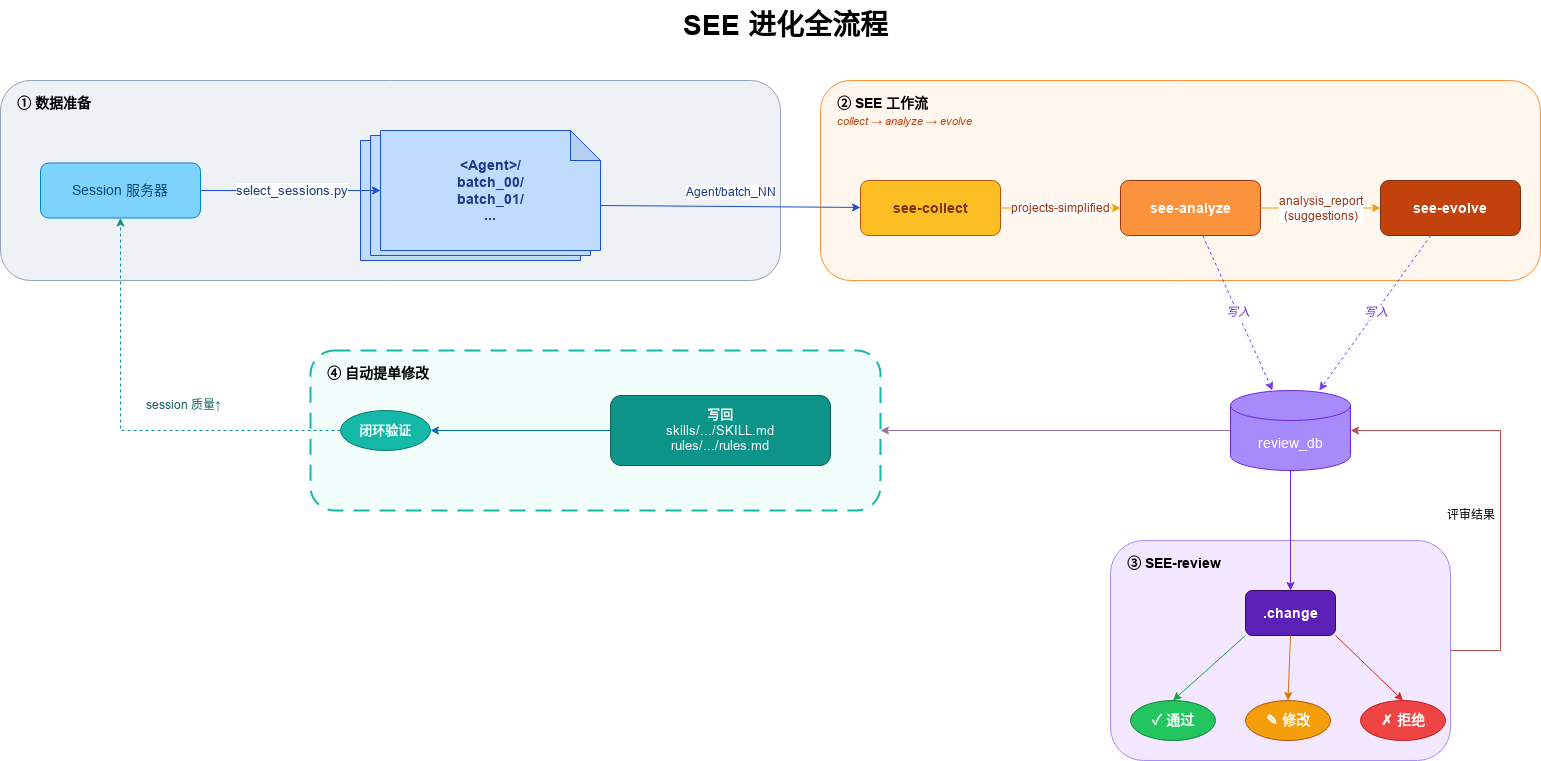

The diagram above was exported from draw.io. Its source (the exported page's mxGraphModel, read from the mxfile embedded in the PNG):
<mxGraphModel dx="1673" dy="1022" grid="1" gridSize="10" guides="1" tooltips="1" connect="1" arrows="1" fold="1" page="1" pageScale="1" pageWidth="1654" pageHeight="1169" math="0" shadow="0">
  <root>
    <mxCell id="0" />
    <mxCell id="1" parent="0" />
    <mxCell id="c3" value="&lt;b&gt;③ SEE-review&lt;/b&gt;" style="rounded=1;whiteSpace=wrap;html=1;fillColor=#f3e8ff;strokeColor=#a78bfa;verticalAlign=top;align=left;spacingLeft=15;spacingTop=8;fontSize=14" parent="1" vertex="1">
      <mxGeometry x="1150" y="560" width="340" height="220" as="geometry" />
    </mxCell>
    <mxCell id="title" value="&lt;b&gt;SEE 进化全流程&lt;/b&gt;" style="text;html=1;align=center;verticalAlign=middle;fontSize=28;fontStyle=1" parent="1" vertex="1">
      <mxGeometry x="600" y="20" width="450" height="50" as="geometry" />
    </mxCell>
    <mxCell id="c1" value="&lt;b&gt;① 数据准备&lt;/b&gt;" style="rounded=1;whiteSpace=wrap;html=1;fillColor=#eef2f7;strokeColor=#94a3b8;verticalAlign=top;align=left;spacingLeft=15;spacingTop=8;fontSize=14" parent="1" vertex="1">
      <mxGeometry x="40" y="100" width="780" height="200" as="geometry" />
    </mxCell>
    <mxCell id="session" value="Session 服务器" style="rounded=1;whiteSpace=wrap;html=1;fillColor=#7dd3fc;strokeColor=#0284c7;fontColor=#0c4a6e;fontSize=14" parent="1" vertex="1">
      <mxGeometry x="80" y="182.5" width="160" height="55" as="geometry" />
    </mxCell>
    <mxCell id="batch1" value="" style="shape=note;whiteSpace=wrap;html=1;backgroundOutline=1;darkOpacity=0.05;fillColor=#bfdbfe;strokeColor=#1d4ed8;fontSize=14" parent="1" vertex="1">
      <mxGeometry x="400" y="160" width="220" height="120" as="geometry" />
    </mxCell>
    <mxCell id="batch2" value="" style="shape=note;whiteSpace=wrap;html=1;backgroundOutline=1;darkOpacity=0.05;fillColor=#bfdbfe;strokeColor=#1d4ed8;fontSize=14" parent="1" vertex="1">
      <mxGeometry x="410" y="155" width="220" height="120" as="geometry" />
    </mxCell>
    <mxCell id="batch3" value="&lt;b&gt;&amp;lt;Agent&amp;gt;/&lt;br&gt;batch_00/&lt;br&gt;batch_01/&lt;br&gt;...&lt;/b&gt;" style="shape=note;whiteSpace=wrap;html=1;backgroundOutline=1;darkOpacity=0.05;fillColor=#bfdbfe;strokeColor=#1d4ed8;fontColor=#1e3a8a;fontSize=14;align=center" parent="1" vertex="1">
      <mxGeometry x="420" y="150" width="220" height="120" as="geometry" />
    </mxCell>
    <mxCell id="e1" value="select_sessions.py" style="endArrow=classic;html=1;rounded=0;strokeColor=#1d4ed8;fontColor=#1e3a8a;fontSize=13;labelBackgroundColor=#ffffff" parent="1" source="session" target="batch3" edge="1">
      <mxGeometry relative="1" as="geometry" />
    </mxCell>
    <mxCell id="c2" value="&lt;b&gt;② SEE 工作流&lt;/b&gt;&lt;br&gt;&lt;i style=&quot;color:#c2410c;font-size:11px&quot;&gt;collect → analyze → evolve&lt;/i&gt;" style="rounded=1;whiteSpace=wrap;html=1;fillColor=#fff7ed;strokeColor=#fb923c;verticalAlign=top;align=left;spacingLeft=15;spacingTop=8;fontSize=14" parent="1" vertex="1">
      <mxGeometry x="860" y="100" width="720" height="200" as="geometry" />
    </mxCell>
    <mxCell id="see_collect" value="see-collect" style="rounded=1;whiteSpace=wrap;html=1;fillColor=#fbbf24;strokeColor=#b45309;fontColor=#78350f;fontSize=14;fontStyle=1" parent="1" vertex="1">
      <mxGeometry x="900" y="200" width="140" height="55" as="geometry" />
    </mxCell>
    <mxCell id="see_analyze" value="see-analyze" style="rounded=1;whiteSpace=wrap;html=1;fillColor=#fb923c;strokeColor=#9a3412;fontColor=#ffffff;fontSize=14;fontStyle=1" parent="1" vertex="1">
      <mxGeometry x="1160" y="200" width="140" height="55" as="geometry" />
    </mxCell>
    <mxCell id="see_evolve" value="see-evolve" style="rounded=1;whiteSpace=wrap;html=1;fillColor=#c2410c;strokeColor=#7c2d12;fontColor=#ffffff;fontSize=14;fontStyle=1" parent="1" vertex="1">
      <mxGeometry x="1420" y="200" width="140" height="55" as="geometry" />
    </mxCell>
    <mxCell id="e2" value="projects-simplified" style="endArrow=classic;html=1;rounded=0;strokeColor=#f59e0b;fontColor=#9a3412;fontSize=12;labelBackgroundColor=#ffffff" parent="1" source="see_collect" target="see_analyze" edge="1">
      <mxGeometry relative="1" as="geometry" />
    </mxCell>
    <mxCell id="e3" value="analysis_report&#10;(suggestions)" style="endArrow=classic;html=1;rounded=0;strokeColor=#f59e0b;fontColor=#9a3412;fontSize=12;labelBackgroundColor=#ffffff" parent="1" source="see_analyze" target="see_evolve" edge="1">
      <mxGeometry relative="1" as="geometry" />
    </mxCell>
    <mxCell id="e4" value="Agent/batch_NN" style="endArrow=classic;html=1;rounded=0;strokeColor=#1d4ed8;fontColor=#1e3a8a;fontSize=12;labelBackgroundColor=#ffffff;exitX=0;exitY=0;exitDx=220;exitDy=75;exitPerimeter=0;" parent="1" source="batch3" target="see_collect" edge="1">
      <mxGeometry x="-0.0072" y="14" relative="1" as="geometry">
        <mxPoint as="offset" />
      </mxGeometry>
    </mxCell>
    <mxCell id="BFRVOBt8t60l0IZaKFjF-2" value="" style="edgeStyle=orthogonalEdgeStyle;rounded=0;orthogonalLoop=1;jettySize=auto;html=1;entryX=1;entryY=0.5;entryDx=0;entryDy=0;fillColor=#e1d5e7;strokeColor=#9673a6;" edge="1" parent="1" source="review_db" target="c4">
      <mxGeometry relative="1" as="geometry">
        <mxPoint x="1169.9999999999995" y="450" as="targetPoint" />
      </mxGeometry>
    </mxCell>
    <mxCell id="review_db" value="review_db" style="shape=cylinder3;whiteSpace=wrap;html=1;boundedLbl=1;backgroundOutline=1;size=15;fillColor=#a78bfa;strokeColor=#6d28d9;fontColor=#ffffff;fontSize=14" parent="1" vertex="1">
      <mxGeometry x="1270" y="410" width="120" height="80" as="geometry" />
    </mxCell>
    <mxCell id="e5" value="写入" style="endArrow=classic;html=1;rounded=0;dashed=1;strokeColor=#7c3aed;fontColor=#6d28d9;fontSize=12;fontStyle=2;labelBackgroundColor=#ffffff" parent="1" source="see_analyze" target="review_db" edge="1">
      <mxGeometry relative="1" as="geometry" />
    </mxCell>
    <mxCell id="e6" value="写入" style="endArrow=classic;html=1;rounded=0;dashed=1;strokeColor=#7c3aed;fontColor=#6d28d9;fontSize=12;fontStyle=2;labelBackgroundColor=#ffffff" parent="1" source="see_evolve" target="review_db" edge="1">
      <mxGeometry relative="1" as="geometry" />
    </mxCell>
    <mxCell id="e7" style="endArrow=classic;html=1;rounded=0;strokeColor=#6d28d9;exitX=0.5;exitY=1;exitDx=0;exitDy=0;exitPerimeter=0;" parent="1" source="review_db" target="change" edge="1">
      <mxGeometry relative="1" as="geometry">
        <mxPoint x="1400" y="459.9999999999998" as="sourcePoint" />
      </mxGeometry>
    </mxCell>
    <mxCell id="change" value=".change" style="rounded=1;whiteSpace=wrap;html=1;fillColor=#5b21b6;strokeColor=#3b0764;fontColor=#ffffff;fontSize=14;fontStyle=1" parent="1" vertex="1">
      <mxGeometry x="1285" y="610" width="90" height="45" as="geometry" />
    </mxCell>
    <mxCell id="pass" value="✓ 通过" style="ellipse;whiteSpace=wrap;html=1;fillColor=#22c55e;strokeColor=#15803d;fontColor=#ffffff;fontSize=14;fontStyle=1" parent="1" vertex="1">
      <mxGeometry x="1170" y="720" width="85" height="40" as="geometry" />
    </mxCell>
    <mxCell id="modify" value="✎ 修改" style="ellipse;whiteSpace=wrap;html=1;fillColor=#f59e0b;strokeColor=#b45309;fontColor=#ffffff;fontSize=14;fontStyle=1" parent="1" vertex="1">
      <mxGeometry x="1285" y="720" width="85" height="40" as="geometry" />
    </mxCell>
    <mxCell id="reject" value="✗ 拒绝" style="ellipse;whiteSpace=wrap;html=1;fillColor=#ef4444;strokeColor=#b91c1c;fontColor=#ffffff;fontSize=14;fontStyle=1" parent="1" vertex="1">
      <mxGeometry x="1400" y="720" width="85" height="40" as="geometry" />
    </mxCell>
    <mxCell id="e9" style="endArrow=classic;html=1;rounded=0;strokeColor=#16a34a;exitX=0;exitY=1;entryX=0.5;entryY=0;exitDx=0;exitDy=0;" parent="1" source="change" target="pass" edge="1">
      <mxGeometry relative="1" as="geometry">
        <mxPoint x="1290" y="679.9999999999998" as="sourcePoint" />
      </mxGeometry>
    </mxCell>
    <mxCell id="e10" style="endArrow=classic;html=1;rounded=0;strokeColor=#d97706;exitX=0.5;exitY=1;entryX=0.5;entryY=0;exitDx=0;exitDy=0;" parent="1" source="change" target="modify" edge="1">
      <mxGeometry relative="1" as="geometry">
        <mxPoint x="1330" y="679.9999999999998" as="sourcePoint" />
      </mxGeometry>
    </mxCell>
    <mxCell id="e11" style="endArrow=classic;html=1;rounded=0;strokeColor=#dc2626;exitX=1;exitY=1;entryX=0.5;entryY=0;exitDx=0;exitDy=0;" parent="1" source="change" target="reject" edge="1">
      <mxGeometry relative="1" as="geometry">
        <mxPoint x="1370" y="679.9999999999998" as="sourcePoint" />
      </mxGeometry>
    </mxCell>
    <mxCell id="c4" value="&lt;b&gt;④ 自动提单修改&lt;/b&gt;" style="rounded=1;whiteSpace=wrap;html=1;fillColor=#f0fdfa;strokeColor=#14b8a6;dashed=1;dashPattern=8 5;verticalAlign=top;align=left;spacingLeft=15;spacingTop=8;fontSize=14;strokeWidth=2" parent="1" vertex="1">
      <mxGeometry x="350" y="370" width="570" height="160" as="geometry" />
    </mxCell>
    <mxCell id="close_loop" value="闭环验证" style="ellipse;whiteSpace=wrap;html=1;fillColor=#14b8a6;strokeColor=#0f766e;fontColor=#ffffff;fontSize=13;fontStyle=1" parent="1" vertex="1">
      <mxGeometry x="380" y="430" width="90" height="40" as="geometry" />
    </mxCell>
    <mxCell id="BFRVOBt8t60l0IZaKFjF-8" value="" style="edgeStyle=orthogonalEdgeStyle;rounded=0;orthogonalLoop=1;jettySize=auto;html=1;entryX=1;entryY=0.5;entryDx=0;entryDy=0;fillColor=#1ba1e2;strokeColor=#006EAF;" edge="1" parent="1" source="writeback" target="close_loop">
      <mxGeometry relative="1" as="geometry">
        <mxPoint x="500" y="450" as="targetPoint" />
      </mxGeometry>
    </mxCell>
    <mxCell id="writeback" value="&lt;b&gt;写回&lt;/b&gt;&lt;br&gt;skills/.../SKILL.md&lt;br&gt;rules/.../rules.md" style="rounded=1;whiteSpace=wrap;html=1;fillColor=#0d9488;strokeColor=#115e59;fontColor=#ffffff;fontSize=13" parent="1" vertex="1">
      <mxGeometry x="650" y="415" width="220" height="70" as="geometry" />
    </mxCell>
    <mxCell id="e15" value="session 质量↑" style="endArrow=classic;html=1;rounded=0;dashed=1;strokeColor=#0d9488;fontColor=#115e59;fontSize=12;labelBackgroundColor=#ffffff;exitX=0;exitY=0.5;entryX=0.5;entryY=1;exitDx=0;exitDy=0;" parent="1" source="close_loop" target="session" edge="1">
      <mxGeometry x="-0.2727" y="-25" relative="1" as="geometry">
        <Array as="points">
          <mxPoint x="160" y="450" />
        </Array>
        <mxPoint x="1" as="offset" />
      </mxGeometry>
    </mxCell>
    <mxCell id="BFRVOBt8t60l0IZaKFjF-3" value="" style="endArrow=classic;html=1;rounded=0;exitX=1;exitY=0.5;exitDx=0;exitDy=0;entryX=1;entryY=0.5;entryDx=0;entryDy=0;entryPerimeter=0;fillColor=#f8cecc;strokeColor=#b85450;" edge="1" parent="1" source="c3" target="review_db">
      <mxGeometry width="50" height="50" relative="1" as="geometry">
        <mxPoint x="1130" y="430" as="sourcePoint" />
        <mxPoint x="1180" y="380" as="targetPoint" />
        <Array as="points">
          <mxPoint x="1540" y="670" />
          <mxPoint x="1540" y="450" />
        </Array>
      </mxGeometry>
    </mxCell>
    <mxCell id="BFRVOBt8t60l0IZaKFjF-5" value="评审结果" style="text;html=1;align=center;verticalAlign=middle;resizable=0;points=[];autosize=1;strokeColor=none;fillColor=none;" vertex="1" parent="1">
      <mxGeometry x="1480" y="525" width="60" height="20" as="geometry" />
    </mxCell>
  </root>
</mxGraphModel>